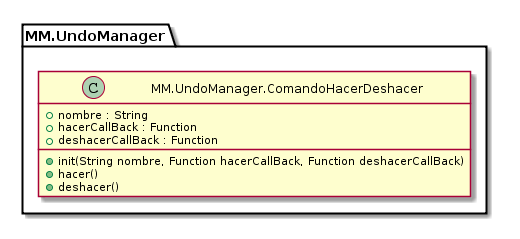

The diagram above was rendered by PlantUML. Its source (embedded in the PNG):
@startuml
class "MM.UndoManager.ComandoHacerDeshacer" {
  +nombre : String
  +hacerCallBack : Function 
  +deshacerCallBack : Function 
  +init(String nombre, Function hacerCallBack, Function deshacerCallBack)
  +hacer()
  +deshacer()
}
@enduml